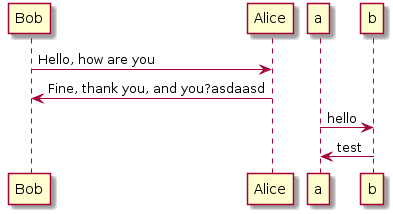

The diagram above was rendered by PlantUML. Its source (embedded in the PNG):
@startuml
Bob -> Alice : Hello, how are you
Alice -> Bob : Fine, thank you, and you?asdaasd

a->b : hello
b->a : test
@enduml